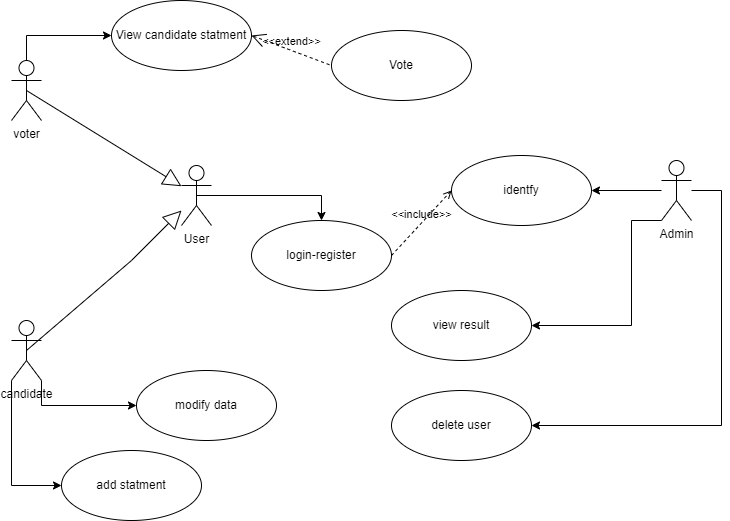

The diagram above was exported from draw.io. Its source (the exported page's mxGraphModel, read from the mxfile embedded in the PNG):
<mxGraphModel dx="1038" dy="649" grid="1" gridSize="10" guides="1" tooltips="1" connect="1" arrows="1" fold="1" page="1" pageScale="1" pageWidth="827" pageHeight="1169" math="0" shadow="0">
  <root>
    <mxCell id="0" />
    <mxCell id="1" parent="0" />
    <mxCell id="Gcf3Nv-ZJ5_Sl7f-usxp-28" style="edgeStyle=orthogonalEdgeStyle;rounded=0;orthogonalLoop=1;jettySize=auto;html=1;entryX=1;entryY=0.5;entryDx=0;entryDy=0;" parent="1" source="Gcf3Nv-ZJ5_Sl7f-usxp-1" target="Gcf3Nv-ZJ5_Sl7f-usxp-12" edge="1">
      <mxGeometry relative="1" as="geometry" />
    </mxCell>
    <mxCell id="Gcf3Nv-ZJ5_Sl7f-usxp-32" style="edgeStyle=orthogonalEdgeStyle;rounded=0;orthogonalLoop=1;jettySize=auto;html=1;entryX=1;entryY=0.5;entryDx=0;entryDy=0;" parent="1" source="Gcf3Nv-ZJ5_Sl7f-usxp-1" target="Gcf3Nv-ZJ5_Sl7f-usxp-14" edge="1">
      <mxGeometry relative="1" as="geometry">
        <Array as="points">
          <mxPoint x="690" y="220" />
          <mxPoint x="690" y="325" />
        </Array>
      </mxGeometry>
    </mxCell>
    <mxCell id="Gcf3Nv-ZJ5_Sl7f-usxp-34" style="edgeStyle=orthogonalEdgeStyle;rounded=0;orthogonalLoop=1;jettySize=auto;html=1;entryX=1;entryY=0.5;entryDx=0;entryDy=0;" parent="1" source="Gcf3Nv-ZJ5_Sl7f-usxp-1" target="Gcf3Nv-ZJ5_Sl7f-usxp-15" edge="1">
      <mxGeometry relative="1" as="geometry">
        <Array as="points">
          <mxPoint x="780" y="190" />
          <mxPoint x="780" y="425" />
        </Array>
      </mxGeometry>
    </mxCell>
    <mxCell id="Gcf3Nv-ZJ5_Sl7f-usxp-1" value="Admin" style="shape=umlActor;verticalLabelPosition=bottom;verticalAlign=top;html=1;outlineConnect=0;" parent="1" vertex="1">
      <mxGeometry x="720" y="160" width="30" height="60" as="geometry" />
    </mxCell>
    <mxCell id="Gcf3Nv-ZJ5_Sl7f-usxp-26" style="edgeStyle=orthogonalEdgeStyle;rounded=0;orthogonalLoop=1;jettySize=auto;html=1;exitX=0.5;exitY=0.5;exitDx=0;exitDy=0;exitPerimeter=0;entryX=0.5;entryY=0;entryDx=0;entryDy=0;" parent="1" source="Gcf3Nv-ZJ5_Sl7f-usxp-2" target="Gcf3Nv-ZJ5_Sl7f-usxp-16" edge="1">
      <mxGeometry relative="1" as="geometry" />
    </mxCell>
    <mxCell id="Gcf3Nv-ZJ5_Sl7f-usxp-2" value="User" style="shape=umlActor;verticalLabelPosition=bottom;verticalAlign=top;html=1;outlineConnect=0;" parent="1" vertex="1">
      <mxGeometry x="240" y="165" width="30" height="60" as="geometry" />
    </mxCell>
    <mxCell id="Gcf3Nv-ZJ5_Sl7f-usxp-23" style="edgeStyle=orthogonalEdgeStyle;rounded=0;orthogonalLoop=1;jettySize=auto;html=1;exitX=0;exitY=1;exitDx=0;exitDy=0;exitPerimeter=0;entryX=0;entryY=0.5;entryDx=0;entryDy=0;" parent="1" source="Gcf3Nv-ZJ5_Sl7f-usxp-3" target="Gcf3Nv-ZJ5_Sl7f-usxp-18" edge="1">
      <mxGeometry relative="1" as="geometry" />
    </mxCell>
    <mxCell id="Gcf3Nv-ZJ5_Sl7f-usxp-24" style="edgeStyle=orthogonalEdgeStyle;rounded=0;orthogonalLoop=1;jettySize=auto;html=1;exitX=1;exitY=1;exitDx=0;exitDy=0;exitPerimeter=0;entryX=0;entryY=0.5;entryDx=0;entryDy=0;" parent="1" source="Gcf3Nv-ZJ5_Sl7f-usxp-3" target="Gcf3Nv-ZJ5_Sl7f-usxp-17" edge="1">
      <mxGeometry relative="1" as="geometry" />
    </mxCell>
    <mxCell id="Gcf3Nv-ZJ5_Sl7f-usxp-3" value="candidate" style="shape=umlActor;verticalLabelPosition=bottom;verticalAlign=top;html=1;outlineConnect=0;" parent="1" vertex="1">
      <mxGeometry x="70" y="320" width="30" height="60" as="geometry" />
    </mxCell>
    <mxCell id="Gcf3Nv-ZJ5_Sl7f-usxp-21" style="edgeStyle=orthogonalEdgeStyle;rounded=0;orthogonalLoop=1;jettySize=auto;html=1;exitX=0.5;exitY=0;exitDx=0;exitDy=0;exitPerimeter=0;" parent="1" source="Gcf3Nv-ZJ5_Sl7f-usxp-4" target="Gcf3Nv-ZJ5_Sl7f-usxp-19" edge="1">
      <mxGeometry relative="1" as="geometry" />
    </mxCell>
    <mxCell id="Gcf3Nv-ZJ5_Sl7f-usxp-4" value="voter" style="shape=umlActor;verticalLabelPosition=bottom;verticalAlign=top;html=1;outlineConnect=0;" parent="1" vertex="1">
      <mxGeometry x="70" y="60" width="30" height="60" as="geometry" />
    </mxCell>
    <mxCell id="Gcf3Nv-ZJ5_Sl7f-usxp-10" value="" style="endArrow=block;endSize=16;endFill=0;html=1;rounded=0;exitX=0.5;exitY=0.5;exitDx=0;exitDy=0;exitPerimeter=0;" parent="1" source="Gcf3Nv-ZJ5_Sl7f-usxp-3" target="Gcf3Nv-ZJ5_Sl7f-usxp-2" edge="1">
      <mxGeometry width="160" relative="1" as="geometry">
        <mxPoint x="110" y="350" as="sourcePoint" />
        <mxPoint x="270" y="350" as="targetPoint" />
        <Array as="points">
          <mxPoint x="190" y="260" />
        </Array>
      </mxGeometry>
    </mxCell>
    <mxCell id="Gcf3Nv-ZJ5_Sl7f-usxp-11" value="" style="endArrow=block;endSize=16;endFill=0;html=1;rounded=0;exitX=0.5;exitY=0.5;exitDx=0;exitDy=0;exitPerimeter=0;" parent="1" source="Gcf3Nv-ZJ5_Sl7f-usxp-4" target="Gcf3Nv-ZJ5_Sl7f-usxp-2" edge="1">
      <mxGeometry width="160" relative="1" as="geometry">
        <mxPoint x="300" y="300" as="sourcePoint" />
        <mxPoint x="460" y="300" as="targetPoint" />
      </mxGeometry>
    </mxCell>
    <mxCell id="Gcf3Nv-ZJ5_Sl7f-usxp-12" value="identfy" style="ellipse;whiteSpace=wrap;html=1;" parent="1" vertex="1">
      <mxGeometry x="510" y="155" width="140" height="70" as="geometry" />
    </mxCell>
    <mxCell id="Gcf3Nv-ZJ5_Sl7f-usxp-13" value="Vote" style="ellipse;whiteSpace=wrap;html=1;" parent="1" vertex="1">
      <mxGeometry x="390" y="30" width="140" height="70" as="geometry" />
    </mxCell>
    <mxCell id="Gcf3Nv-ZJ5_Sl7f-usxp-14" value="view result" style="ellipse;whiteSpace=wrap;html=1;" parent="1" vertex="1">
      <mxGeometry x="450" y="290" width="140" height="70" as="geometry" />
    </mxCell>
    <mxCell id="Gcf3Nv-ZJ5_Sl7f-usxp-15" value="delete user" style="ellipse;whiteSpace=wrap;html=1;" parent="1" vertex="1">
      <mxGeometry x="450" y="390" width="140" height="70" as="geometry" />
    </mxCell>
    <mxCell id="Gcf3Nv-ZJ5_Sl7f-usxp-16" value="login-register" style="ellipse;whiteSpace=wrap;html=1;" parent="1" vertex="1">
      <mxGeometry x="310" y="220" width="140" height="70" as="geometry" />
    </mxCell>
    <mxCell id="Gcf3Nv-ZJ5_Sl7f-usxp-17" value="modify data" style="ellipse;whiteSpace=wrap;html=1;" parent="1" vertex="1">
      <mxGeometry x="195" y="370" width="140" height="70" as="geometry" />
    </mxCell>
    <mxCell id="Gcf3Nv-ZJ5_Sl7f-usxp-18" value="add statment" style="ellipse;whiteSpace=wrap;html=1;" parent="1" vertex="1">
      <mxGeometry x="120" y="450" width="140" height="70" as="geometry" />
    </mxCell>
    <mxCell id="Gcf3Nv-ZJ5_Sl7f-usxp-19" value="View candidate statment" style="ellipse;whiteSpace=wrap;html=1;" parent="1" vertex="1">
      <mxGeometry x="170" width="140" height="70" as="geometry" />
    </mxCell>
    <mxCell id="Gcf3Nv-ZJ5_Sl7f-usxp-22" value="&amp;lt;&amp;lt;extend&amp;gt;&amp;gt;" style="edgeStyle=none;html=1;startArrow=open;endArrow=none;startSize=12;verticalAlign=bottom;dashed=1;labelBackgroundColor=none;rounded=0;entryX=0;entryY=0.5;entryDx=0;entryDy=0;exitX=1;exitY=0.5;exitDx=0;exitDy=0;" parent="1" source="Gcf3Nv-ZJ5_Sl7f-usxp-19" target="Gcf3Nv-ZJ5_Sl7f-usxp-13" edge="1">
      <mxGeometry width="160" relative="1" as="geometry">
        <mxPoint x="180" y="280" as="sourcePoint" />
        <mxPoint x="340" y="280" as="targetPoint" />
      </mxGeometry>
    </mxCell>
    <mxCell id="Gcf3Nv-ZJ5_Sl7f-usxp-27" value="&amp;lt;&amp;lt;include&amp;gt;&amp;gt;" style="edgeStyle=none;html=1;endArrow=open;verticalAlign=bottom;dashed=1;labelBackgroundColor=none;rounded=0;entryX=0;entryY=0.5;entryDx=0;entryDy=0;exitX=1;exitY=0.5;exitDx=0;exitDy=0;" parent="1" source="Gcf3Nv-ZJ5_Sl7f-usxp-16" target="Gcf3Nv-ZJ5_Sl7f-usxp-12" edge="1">
      <mxGeometry width="160" relative="1" as="geometry">
        <mxPoint x="340" y="280" as="sourcePoint" />
        <mxPoint x="500" y="280" as="targetPoint" />
      </mxGeometry>
    </mxCell>
  </root>
</mxGraphModel>